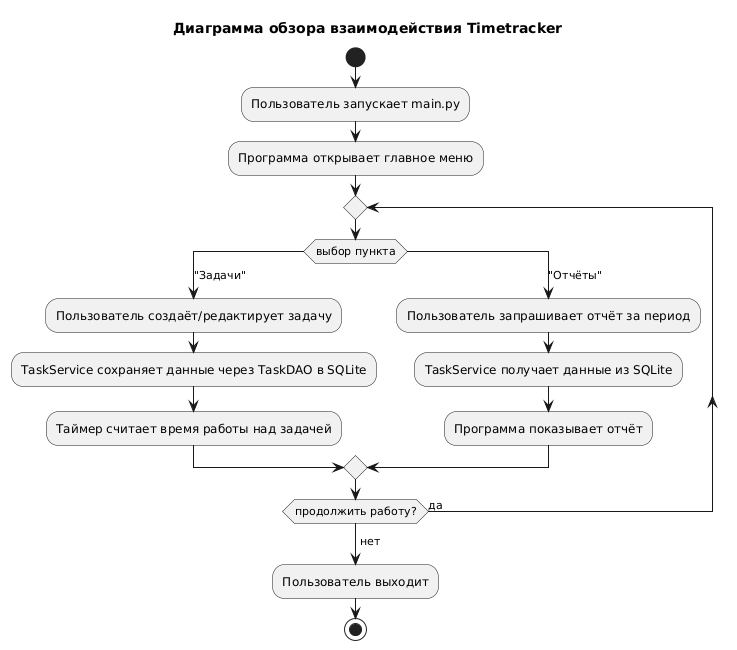

The diagram above was rendered by PlantUML. Its source (embedded in the PNG):
@startuml Timetracker_InteractionOverview
skinparam defaultFontName "DejaVu Sans"
title Диаграмма обзора взаимодействия Timetracker

start
:Пользователь запускает main.py;
:Программа открывает главное меню;
repeat
  switch (выбор пункта)
  case ("Задачи")
    :Пользователь создаёт/редактирует задачу;
    :TaskService сохраняет данные через TaskDAO в SQLite;
    :Таймер считает время работы над задачей;
  case ("Отчёты")
    :Пользователь запрашивает отчёт за период;
    :TaskService получает данные из SQLite;
    :Программа показывает отчёт;
  endswitch
repeat while (продолжить работу?) is (да)
->нет;
:Пользователь выходит;
stop
@enduml